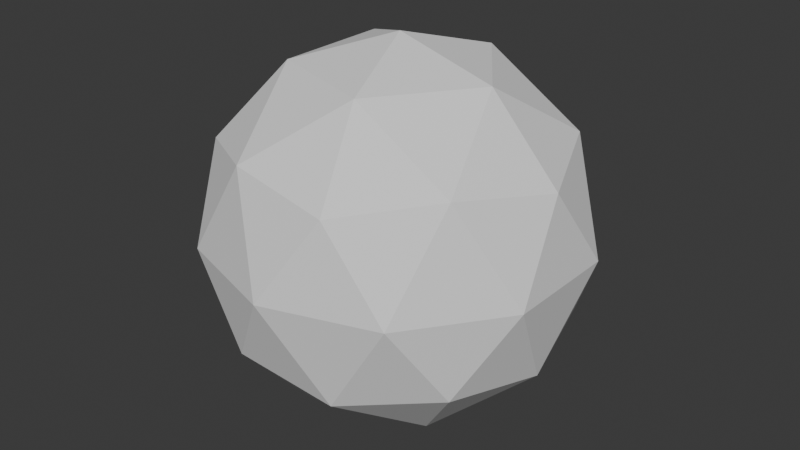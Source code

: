 # Source: sphere.blend  (saved by Blender 4.5.90; exported with 4.5.12 LTS)
import bpy
from mathutils import Matrix  # noqa: F401  (used for matrix-valued properties, if any)

bpy.ops.wm.read_factory_settings(use_empty=True)
scene = bpy.context.scene
scene.name = 'Scene'

# ---- collections
col_collection = bpy.data.collections.new('Collection'); scene.collection.children.link(col_collection)

# ---- world
world_world = bpy.data.worlds.new('World'); scene.world = world_world
world_world.use_nodes = True; world_world.node_tree.nodes.clear()
_N = world_world.node_tree.nodes; _L = world_world.node_tree.links
n0 = _N.new('ShaderNodeOutputWorld'); n0.name = 'World Output'; n0.location = (200, 100)
n1 = _N.new('ShaderNodeBackground'); n1.name = 'Background'; n1.location = (-200, 100)
n1.inputs[0].default_value = (0.05088, 0.05088, 0.05088, 1.0)
_L.new(n1.outputs[0], n0.inputs[0])
n0.is_active_output = True
world_world.color = (0.05088, 0.05088, 0.05088)
world_world.sun_shadow_jitter_overblur = 0.0

# ---- meshes
me_icosphere = bpy.data.meshes.new('Icosphere')
me_icosphere.from_pydata([(0.0, 0.0, -1.0), (0.7236, -0.5257, -0.4472), (-0.2764, -0.8506, -0.4472), (-0.8944, 0.0, -0.4472), (-0.2764, 0.8506, -0.4472), (0.7236, 0.5257, -0.4472), (0.2764, -0.8506, 0.4472), (-0.7236, -0.5257, 0.4472), (-0.7236, 0.5257, 0.4472), (0.2764, 0.8506, 0.4472), (0.8944, 0.0, 0.4472), (0.0, 0.0, 1.0), (-0.1625, -0.5, -0.8507), (0.4253, -0.309, -0.8507), (0.2629, -0.809, -0.5257), (0.8506, 0.0, -0.5257), (0.4253, 0.309, -0.8507), (-0.5257, 0.0, -0.8507), (-0.6882, -0.5, -0.5257), (-0.1625, 0.5, -0.8507), (-0.6882, 0.5, -0.5257), (0.2629, 0.809, -0.5257), (0.9511, -0.309, 0.0), (0.9511, 0.309, 0.0), (0.0, -1.0, 0.0), (0.5878, -0.809, 0.0), (-0.9511, -0.309, 0.0), (-0.5878, -0.809, 0.0), (-0.5878, 0.809, 0.0), (-0.9511, 0.309, 0.0), (0.5878, 0.809, 0.0), (0.0, 1.0, 0.0), (0.6882, -0.5, 0.5257), (-0.2629, -0.809, 0.5257), (-0.8506, 0.0, 0.5257), (-0.2629, 0.809, 0.5257), (0.6882, 0.5, 0.5257), (0.1625, -0.5, 0.8507), (0.5257, 0.0, 0.8507), (-0.4253, -0.309, 0.8507), (-0.4253, 0.309, 0.8507), (0.1625, 0.5, 0.8507)], [], [(0, 13, 12), (1, 13, 15), (0, 12, 17), (0, 17, 19), (0, 19, 16), (1, 15, 22), (2, 14, 24), (3, 18, 26), (4, 20, 28), (5, 21, 30), (1, 22, 25), (2, 24, 27), (3, 26, 29), (4, 28, 31), (5, 30, 23), (6, 32, 37), (7, 33, 39), (8, 34, 40), (9, 35, 41), (10, 36, 38), (38, 41, 11), (38, 36, 41), (36, 9, 41), (41, 40, 11), (41, 35, 40), (35, 8, 40), (40, 39, 11), (40, 34, 39), (34, 7, 39), (39, 37, 11), (39, 33, 37), (33, 6, 37), (37, 38, 11), (37, 32, 38), (32, 10, 38), (23, 36, 10), (23, 30, 36), (30, 9, 36), (31, 35, 9), (31, 28, 35), (28, 8, 35), (29, 34, 8), (29, 26, 34), (26, 7, 34), (27, 33, 7), (27, 24, 33), (24, 6, 33), (25, 32, 6), (25, 22, 32), (22, 10, 32), (30, 31, 9), (30, 21, 31), (21, 4, 31), (28, 29, 8), (28, 20, 29), (20, 3, 29), (26, 27, 7), (26, 18, 27), (18, 2, 27), (24, 25, 6), (24, 14, 25), (14, 1, 25), (22, 23, 10), (22, 15, 23), (15, 5, 23), (16, 21, 5), (16, 19, 21), (19, 4, 21), (19, 20, 4), (19, 17, 20), (17, 3, 20), (17, 18, 3), (17, 12, 18), (12, 2, 18), (15, 16, 5), (15, 13, 16), (13, 0, 16), (12, 14, 2), (12, 13, 14), (13, 1, 14)])
_uv = me_icosphere.uv_layers.new(name='UVMap')
_uv.uv.foreach_set('vector', [0.1818, 0.0, 0.2273, 0.07873, 0.1364, 0.07873, 0.2727, 0.1575, 0.3182, 0.07873, 0.3636, 0.1575, 0.9091, 0.0, 0.9545, 0.07873, 0.8636, 0.07873, 0.7273, 0.0, 0.7727, 0.07873, 0.6818, 0.07873, 0.5455, 0.0, 0.5909, 0.07873, 0.5, 0.07873, 0.2727, 0.1575, 0.3636, 0.1575, 0.3182, 0.2362, 0.09091, 0.1575, 0.1818, 0.1575, 0.1364, 0.2362, 0.8182, 0.1575, 0.9091, 0.1575, 0.8636, 0.2362, 0.6364, 0.1575, 0.7273, 0.1575, 0.6818, 0.2362, 0.4545, 0.1575, 0.5455, 0.1575, 0.5, 0.2362, 0.2727, 0.1575, 0.3182, 0.2362, 0.2273, 0.2362, 0.09091, 0.1575, 0.1364, 0.2362, 0.04546, 0.2362, 0.8182, 0.1575, 0.8636, 0.2362, 0.7727, 0.2362, 0.6364, 0.1575, 0.6818, 0.2362, 0.5909, 0.2362, 0.4545, 0.1575, 0.5, 0.2362, 0.4091, 0.2362, 0.1818, 0.3149, 0.2727, 0.3149, 0.2273, 0.3937, 0.0, 0.3149, 0.09091, 0.3149, 0.04546, 0.3937, 0.7273, 0.3149, 0.8182, 0.3149, 0.7727, 0.3937, 0.5455, 0.3149, 0.6364, 0.3149, 0.5909, 0.3937, 0.3636, 0.3149, 0.4545, 0.3149, 0.4091, 0.3937, 0.4091, 0.3937, 0.5, 0.3937, 0.4545, 0.4724, 0.4091, 0.3937, 0.4545, 0.3149, 0.5, 0.3937, 0.4545, 0.3149, 0.5455, 0.3149, 0.5, 0.3937, 0.5909, 0.3937, 0.6818, 0.3937, 0.6364, 0.4724, 0.5909, 0.3937, 0.6364, 0.3149, 0.6818, 0.3937, 0.6364, 0.3149, 0.7273, 0.3149, 0.6818, 0.3937, 0.7727, 0.3937, 0.8636, 0.3937, 0.8182, 0.4724, 0.7727, 0.3937, 0.8182, 0.3149, 0.8636, 0.3937, 0.8182, 0.3149, 0.9091, 0.3149, 0.8636, 0.3937, 0.04546, 0.3937, 0.1364, 0.3937, 0.09091, 0.4724, 0.04546, 0.3937, 0.09091, 0.3149, 0.1364, 0.3937, 0.09091, 0.3149, 0.1818, 0.3149, 0.1364, 0.3937, 0.2273, 0.3937, 0.3182, 0.3937, 0.2727, 0.4724, 0.2273, 0.3937, 0.2727, 0.3149, 0.3182, 0.3937, 0.2727, 0.3149, 0.3636, 0.3149, 0.3182, 0.3937, 0.4091, 0.2362, 0.4545, 0.3149, 0.3636, 0.3149, 0.4091, 0.2362, 0.5, 0.2362, 0.4545, 0.3149, 0.5, 0.2362, 0.5455, 0.3149, 0.4545, 0.3149, 0.5909, 0.2362, 0.6364, 0.3149, 0.5455, 0.3149, 0.5909, 0.2362, 0.6818, 0.2362, 0.6364, 0.3149, 0.6818, 0.2362, 0.7273, 0.3149, 0.6364, 0.3149, 0.7727, 0.2362, 0.8182, 0.3149, 0.7273, 0.3149, 0.7727, 0.2362, 0.8636, 0.2362, 0.8182, 0.3149, 0.8636, 0.2362, 0.9091, 0.3149, 0.8182, 0.3149, 0.04546, 0.2362, 0.09091, 0.3149, 0.0, 0.3149, 0.04546, 0.2362, 0.1364, 0.2362, 0.09091, 0.3149, 0.1364, 0.2362, 0.1818, 0.3149, 0.09091, 0.3149, 0.2273, 0.2362, 0.2727, 0.3149, 0.1818, 0.3149, 0.2273, 0.2362, 0.3182, 0.2362, 0.2727, 0.3149, 0.3182, 0.2362, 0.3636, 0.3149, 0.2727, 0.3149, 0.5, 0.2362, 0.5909, 0.2362, 0.5455, 0.3149, 0.5, 0.2362, 0.5455, 0.1575, 0.5909, 0.2362, 0.5455, 0.1575, 0.6364, 0.1575, 0.5909, 0.2362, 0.6818, 0.2362, 0.7727, 0.2362, 0.7273, 0.3149, 0.6818, 0.2362, 0.7273, 0.1575, 0.7727, 0.2362, 0.7273, 0.1575, 0.8182, 0.1575, 0.7727, 0.2362, 0.8636, 0.2362, 0.9545, 0.2362, 0.9091, 0.3149, 0.8636, 0.2362, 0.9091, 0.1575, 0.9545, 0.2362, 0.9091, 0.1575, 1.0, 0.1575, 0.9545, 0.2362, 0.1364, 0.2362, 0.2273, 0.2362, 0.1818, 0.3149, 0.1364, 0.2362, 0.1818, 0.1575, 0.2273, 0.2362, 0.1818, 0.1575, 0.2727, 0.1575, 0.2273, 0.2362, 0.3182, 0.2362, 0.4091, 0.2362, 0.3636, 0.3149, 0.3182, 0.2362, 0.3636, 0.1575, 0.4091, 0.2362, 0.3636, 0.1575, 0.4545, 0.1575, 0.4091, 0.2362, 0.5, 0.07873, 0.5455, 0.1575, 0.4545, 0.1575, 0.5, 0.07873, 0.5909, 0.07873, 0.5455, 0.1575, 0.5909, 0.07873, 0.6364, 0.1575, 0.5455, 0.1575, 0.6818, 0.07873, 0.7273, 0.1575, 0.6364, 0.1575, 0.6818, 0.07873, 0.7727, 0.07873, 0.7273, 0.1575, 0.7727, 0.07873, 0.8182, 0.1575, 0.7273, 0.1575, 0.8636, 0.07873, 0.9091, 0.1575, 0.8182, 0.1575, 0.8636, 0.07873, 0.9545, 0.07873, 0.9091, 0.1575, 0.9545, 0.07873, 1.0, 0.1575, 0.9091, 0.1575, 0.3636, 0.1575, 0.4091, 0.07873, 0.4545, 0.1575, 0.3636, 0.1575, 0.3182, 0.07873, 0.4091, 0.07873, 0.3182, 0.07873, 0.3636, 0.0, 0.4091, 0.07873, 0.1364, 0.07873, 0.1818, 0.1575, 0.09091, 0.1575, 0.1364, 0.07873, 0.2273, 0.07873, 0.1818, 0.1575, 0.2273, 0.07873, 0.2727, 0.1575, 0.1818, 0.1575])
me_icosphere.update()

# ---- objects
ob_icosphere = bpy.data.objects.new('Icosphere', me_icosphere)

# ---- transforms, parenting, visibility, modifiers, constraints
ob_icosphere.location = (0.0, 0.0, 0.0)

# ---- collection membership
col_collection.objects.link(ob_icosphere)

# ---- scene / render settings (as saved in the file)
scene.frame_start = 1; scene.frame_end = 250; scene.frame_set(0)
scene.render.engine = 'BLENDER_EEVEE_NEXT'
bpy.context.view_layer.update()

# ---- added for rendering (the .blend has no active camera and no usable light): camera, sun
cam_auto = bpy.data.cameras.new('AutoCamera')
cam_auto.lens = 50.0
cam_auto.sensor_width = 36.0
cam_auto.clip_end = 1000.0
ob_auto_camera = bpy.data.objects.new('AutoCamera', cam_auto)
scene.collection.objects.link(ob_auto_camera)
ob_auto_camera.location = (3.15365, -3.78438, 2.52292)
ob_auto_camera.rotation_euler = (1.09748, -7.21219e-08, 0.694738)
scene.camera = ob_auto_camera
light_auto_sun = bpy.data.lights.new('AutoSun', 'SUN')
light_auto_sun.energy = 3.0
light_auto_sun.angle = 0.0523599
ob_auto_sun = bpy.data.objects.new('AutoSun', light_auto_sun)
scene.collection.objects.link(ob_auto_sun)
ob_auto_sun.rotation_euler = (0.872665, 0.174533, 0.523599)
bpy.context.view_layer.update()

